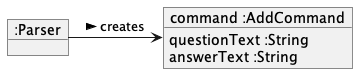

The diagram above was rendered by PlantUML. Its source (embedded in the PNG):
@startuml
object ":Parser" as Parser
object "command :AddCommand" as AddCommand {
    questionText :String
    answerText :String
}

Parser -> AddCommand : creates >
@enduml